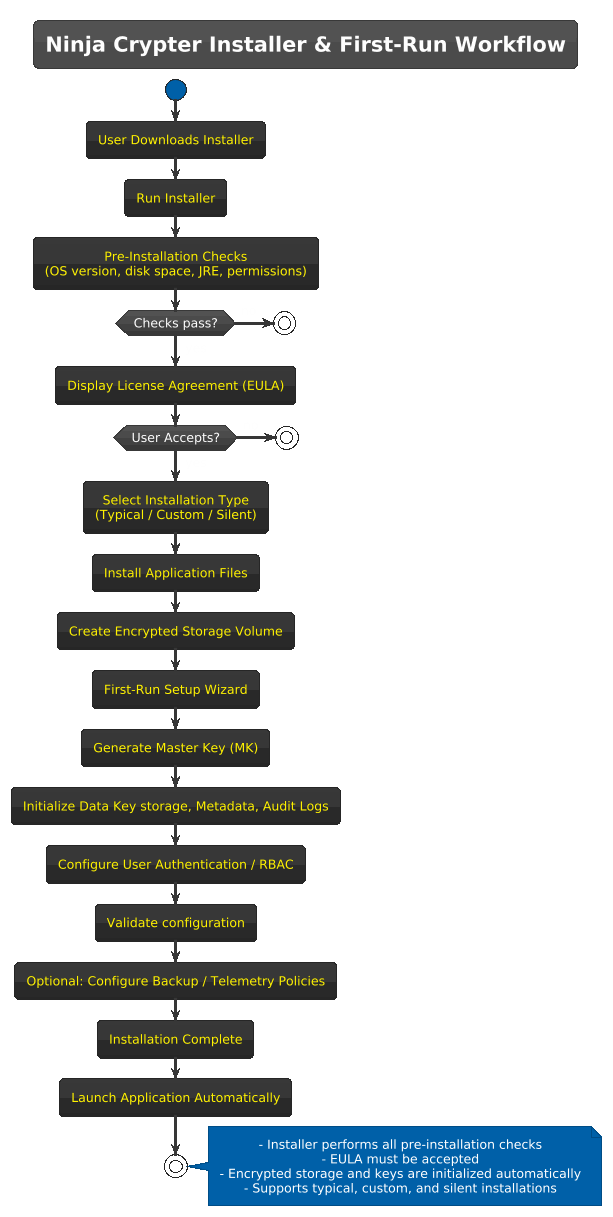

The diagram above was rendered by PlantUML. Its source (embedded in the PNG):
@startuml
!theme black-knight
title Ninja Crypter Installer & First-Run Workflow

start
:User Downloads Installer;
:Run Installer;
:Pre-Installation Checks\n(OS version, disk space, JRE, permissions);
if (Checks pass?) then (yes)
  :Display License Agreement (EULA);
  if (User Accepts?) then (yes)
    :Select Installation Type\n(Typical / Custom / Silent);
    :Install Application Files;
    :Create Encrypted Storage Volume;
    :First-Run Setup Wizard;
    :Generate Master Key (MK);
    :Initialize Data Key storage, Metadata, Audit Logs;
    :Configure User Authentication / RBAC;
    :Validate configuration;
    :Optional: Configure Backup / Telemetry Policies;
    :Installation Complete;
    :Launch Application Automatically;
  else (no)
    stop
  endif
else (no)
  stop
endif
stop

note right
  - Installer performs all pre-installation checks
  - EULA must be accepted
  - Encrypted storage and keys are initialized automatically
  - Supports typical, custom, and silent installations
end note
@enduml